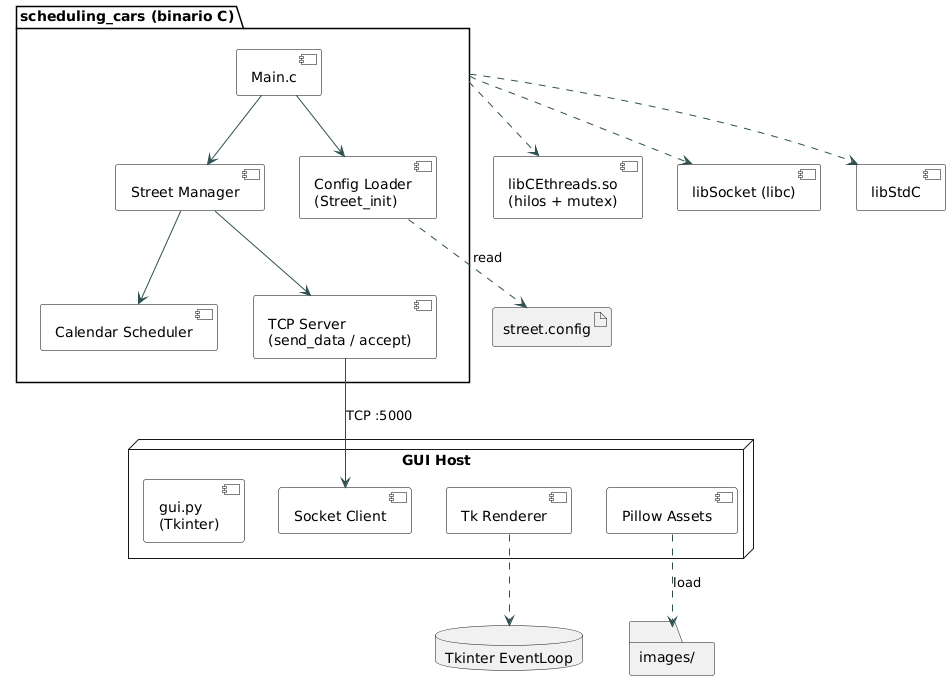

The diagram above was rendered by PlantUML. Its source (embedded in the PNG):
@startuml
skinparam style strictuml
skinparam component {
  BackgroundColor White
  BorderColor     Black
  ArrowColor      DarkSlateGray
}

'──────────── 1. Ejecutable en C ────────────
package "scheduling_cars (binario C)" as CORE {
  [Main.c]                                   as MAIN
  component "Street Manager"                  as C_CANAL
  component "Calendar Scheduler"             as C_CAL
  component "TCP Server\n(send_data / accept)" as C_TCP
  component "Config Loader\n(Street_init)"    as C_CFG
}

'──────────── 2. Bibliotecas C ──────────────
component "libCEthreads.so\n(hilos + mutex)" as LIB_THREADS
component "libSocket (libc)"                 as LIB_SOCKET
component "libStdC"                          as LIB_STDC

'──────────── 3. Artefactos externos ────────
artifact  "street.config"  as CFG
folder    "images/"       as IMGDIR

'──────────── 4. GUI Python ─────────────────
node "GUI Host" as PY_HOST {
  component "gui.py\n(Tkinter)"      as GUI
  component "Socket Client"          as PY_SOCK
  component "Tk Renderer"            as PY_TK
  component "Pillow Assets"          as PY_PIL
}
database "Tkinter EventLoop"         as TK_LOOP

'──────────── 5. Relaciones ────────────────
'  Enlaces internos del ejecutable
MAIN  --> C_CFG
MAIN  --> C_CANAL
C_CANAL --> C_CAL
C_CANAL --> C_TCP

'  Vínculos con libs de sistema / usuario
CORE ..> LIB_THREADS
CORE ..> LIB_SOCKET
CORE ..> LIB_STDC

'  Acceso a archivos
C_CFG  ..> CFG     : «read»

'  Comunicación tiempo real
C_TCP  --> PY_SOCK : TCP :5000

'  GUI y recursos
PY_PIL ..> IMGDIR : «load»
PY_TK   ..> TK_LOOP
@enduml